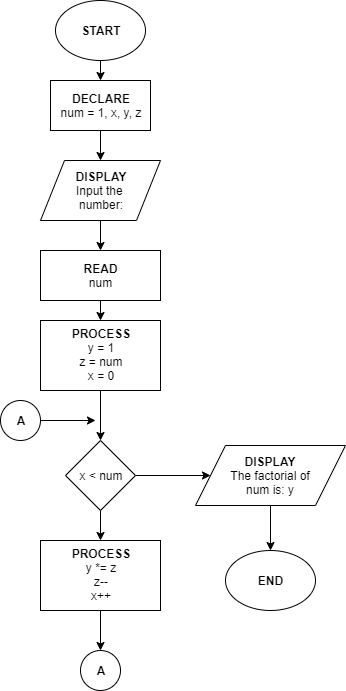

The diagram above was exported from draw.io. Its source (the exported page's mxGraphModel, read from the mxfile embedded in the PNG):
<mxGraphModel dx="1024" dy="592" grid="1" gridSize="10" guides="1" tooltips="1" connect="1" arrows="1" fold="1" page="1" pageScale="1" pageWidth="850" pageHeight="1400" math="0" shadow="0">
  <root>
    <mxCell id="0" />
    <mxCell id="1" parent="0" />
    <mxCell id="TY7mclL_YNf40vXYEqtD-3" style="edgeStyle=orthogonalEdgeStyle;rounded=0;orthogonalLoop=1;jettySize=auto;html=1;exitX=0.5;exitY=1;exitDx=0;exitDy=0;entryX=0.5;entryY=0;entryDx=0;entryDy=0;" edge="1" parent="1" source="TY7mclL_YNf40vXYEqtD-1" target="TY7mclL_YNf40vXYEqtD-2">
      <mxGeometry relative="1" as="geometry" />
    </mxCell>
    <mxCell id="TY7mclL_YNf40vXYEqtD-1" value="&lt;b&gt;START&lt;/b&gt;" style="ellipse;whiteSpace=wrap;html=1;" vertex="1" parent="1">
      <mxGeometry x="100" y="20" width="90" height="60" as="geometry" />
    </mxCell>
    <mxCell id="TY7mclL_YNf40vXYEqtD-58" style="edgeStyle=orthogonalEdgeStyle;rounded=0;orthogonalLoop=1;jettySize=auto;html=1;exitX=0.5;exitY=1;exitDx=0;exitDy=0;" edge="1" parent="1" source="TY7mclL_YNf40vXYEqtD-2" target="TY7mclL_YNf40vXYEqtD-57">
      <mxGeometry relative="1" as="geometry" />
    </mxCell>
    <mxCell id="TY7mclL_YNf40vXYEqtD-2" value="DECLARE&lt;br&gt;&lt;span style=&quot;font-weight: 400&quot;&gt;num = 1, x, y, z&lt;/span&gt;" style="rounded=0;whiteSpace=wrap;html=1;fontStyle=1" vertex="1" parent="1">
      <mxGeometry x="95" y="100" width="100" height="50" as="geometry" />
    </mxCell>
    <mxCell id="TY7mclL_YNf40vXYEqtD-60" style="edgeStyle=orthogonalEdgeStyle;rounded=0;orthogonalLoop=1;jettySize=auto;html=1;exitX=0.5;exitY=1;exitDx=0;exitDy=0;entryX=0.5;entryY=0;entryDx=0;entryDy=0;" edge="1" parent="1" source="TY7mclL_YNf40vXYEqtD-57" target="TY7mclL_YNf40vXYEqtD-59">
      <mxGeometry relative="1" as="geometry" />
    </mxCell>
    <mxCell id="TY7mclL_YNf40vXYEqtD-57" value="DISPLAY&lt;br&gt;&lt;span style=&quot;font-weight: normal&quot;&gt;Input the&amp;nbsp;&lt;br&gt;number:&lt;/span&gt;" style="shape=parallelogram;perimeter=parallelogramPerimeter;whiteSpace=wrap;html=1;fontStyle=1" vertex="1" parent="1">
      <mxGeometry x="85" y="180" width="120" height="60" as="geometry" />
    </mxCell>
    <mxCell id="TY7mclL_YNf40vXYEqtD-63" style="edgeStyle=orthogonalEdgeStyle;rounded=0;orthogonalLoop=1;jettySize=auto;html=1;exitX=0.5;exitY=1;exitDx=0;exitDy=0;entryX=0.5;entryY=0;entryDx=0;entryDy=0;" edge="1" parent="1" source="TY7mclL_YNf40vXYEqtD-59" target="TY7mclL_YNf40vXYEqtD-61">
      <mxGeometry relative="1" as="geometry" />
    </mxCell>
    <mxCell id="TY7mclL_YNf40vXYEqtD-59" value="READ&lt;br&gt;&lt;span style=&quot;font-weight: normal&quot;&gt;num&lt;/span&gt;" style="rounded=0;whiteSpace=wrap;html=1;fontStyle=1" vertex="1" parent="1">
      <mxGeometry x="85" y="270" width="120" height="50" as="geometry" />
    </mxCell>
    <mxCell id="TY7mclL_YNf40vXYEqtD-65" style="edgeStyle=orthogonalEdgeStyle;rounded=0;orthogonalLoop=1;jettySize=auto;html=1;exitX=0.5;exitY=1;exitDx=0;exitDy=0;entryX=0.5;entryY=0;entryDx=0;entryDy=0;" edge="1" parent="1" source="TY7mclL_YNf40vXYEqtD-61" target="TY7mclL_YNf40vXYEqtD-64">
      <mxGeometry relative="1" as="geometry" />
    </mxCell>
    <mxCell id="TY7mclL_YNf40vXYEqtD-61" value="PROCESS&lt;br&gt;&lt;span style=&quot;font-weight: normal&quot;&gt;y = 1&lt;br&gt;z = num&lt;br&gt;x = 0&lt;/span&gt;" style="rounded=0;whiteSpace=wrap;html=1;fontStyle=1" vertex="1" parent="1">
      <mxGeometry x="85" y="340" width="120" height="70" as="geometry" />
    </mxCell>
    <mxCell id="TY7mclL_YNf40vXYEqtD-68" style="edgeStyle=orthogonalEdgeStyle;rounded=0;orthogonalLoop=1;jettySize=auto;html=1;exitX=1;exitY=0.5;exitDx=0;exitDy=0;entryX=0;entryY=0.5;entryDx=0;entryDy=0;" edge="1" parent="1" source="TY7mclL_YNf40vXYEqtD-64" target="TY7mclL_YNf40vXYEqtD-66">
      <mxGeometry relative="1" as="geometry" />
    </mxCell>
    <mxCell id="TY7mclL_YNf40vXYEqtD-70" style="edgeStyle=orthogonalEdgeStyle;rounded=0;orthogonalLoop=1;jettySize=auto;html=1;exitX=0.5;exitY=1;exitDx=0;exitDy=0;entryX=0.5;entryY=0;entryDx=0;entryDy=0;" edge="1" parent="1" source="TY7mclL_YNf40vXYEqtD-64" target="TY7mclL_YNf40vXYEqtD-69">
      <mxGeometry relative="1" as="geometry" />
    </mxCell>
    <mxCell id="TY7mclL_YNf40vXYEqtD-64" value="x &amp;lt; num" style="rhombus;whiteSpace=wrap;html=1;fontStyle=0" vertex="1" parent="1">
      <mxGeometry x="110" y="460" width="70" height="70" as="geometry" />
    </mxCell>
    <mxCell id="TY7mclL_YNf40vXYEqtD-76" style="edgeStyle=orthogonalEdgeStyle;rounded=0;orthogonalLoop=1;jettySize=auto;html=1;exitX=0.5;exitY=1;exitDx=0;exitDy=0;entryX=0.5;entryY=0;entryDx=0;entryDy=0;" edge="1" parent="1" source="TY7mclL_YNf40vXYEqtD-66" target="TY7mclL_YNf40vXYEqtD-75">
      <mxGeometry relative="1" as="geometry" />
    </mxCell>
    <mxCell id="TY7mclL_YNf40vXYEqtD-66" value="DISPLAY&lt;br&gt;&lt;span style=&quot;font-weight: normal&quot;&gt;The factorial of&lt;br&gt;num is: y&lt;/span&gt;" style="shape=parallelogram;perimeter=parallelogramPerimeter;whiteSpace=wrap;html=1;fontStyle=1" vertex="1" parent="1">
      <mxGeometry x="240" y="465" width="150" height="60" as="geometry" />
    </mxCell>
    <mxCell id="TY7mclL_YNf40vXYEqtD-72" style="edgeStyle=orthogonalEdgeStyle;rounded=0;orthogonalLoop=1;jettySize=auto;html=1;exitX=0.5;exitY=1;exitDx=0;exitDy=0;entryX=0.5;entryY=0;entryDx=0;entryDy=0;" edge="1" parent="1" source="TY7mclL_YNf40vXYEqtD-69" target="TY7mclL_YNf40vXYEqtD-71">
      <mxGeometry relative="1" as="geometry" />
    </mxCell>
    <mxCell id="TY7mclL_YNf40vXYEqtD-69" value="PROCESS&lt;br&gt;&lt;span style=&quot;font-weight: normal&quot;&gt;y *= z&lt;br&gt;z--&lt;br&gt;x++&lt;/span&gt;" style="rounded=0;whiteSpace=wrap;html=1;fontStyle=1" vertex="1" parent="1">
      <mxGeometry x="85" y="560" width="120" height="70" as="geometry" />
    </mxCell>
    <mxCell id="TY7mclL_YNf40vXYEqtD-71" value="A" style="ellipse;whiteSpace=wrap;html=1;aspect=fixed;fontStyle=1" vertex="1" parent="1">
      <mxGeometry x="125" y="670" width="40" height="40" as="geometry" />
    </mxCell>
    <mxCell id="TY7mclL_YNf40vXYEqtD-74" style="edgeStyle=orthogonalEdgeStyle;rounded=0;orthogonalLoop=1;jettySize=auto;html=1;" edge="1" parent="1" source="TY7mclL_YNf40vXYEqtD-73">
      <mxGeometry relative="1" as="geometry">
        <mxPoint x="140" y="440" as="targetPoint" />
      </mxGeometry>
    </mxCell>
    <mxCell id="TY7mclL_YNf40vXYEqtD-73" value="A" style="ellipse;whiteSpace=wrap;html=1;aspect=fixed;fontStyle=1" vertex="1" parent="1">
      <mxGeometry x="45" y="420" width="40" height="40" as="geometry" />
    </mxCell>
    <mxCell id="TY7mclL_YNf40vXYEqtD-75" value="&lt;b&gt;END&lt;/b&gt;" style="ellipse;whiteSpace=wrap;html=1;" vertex="1" parent="1">
      <mxGeometry x="270" y="570" width="90" height="60" as="geometry" />
    </mxCell>
  </root>
</mxGraphModel>